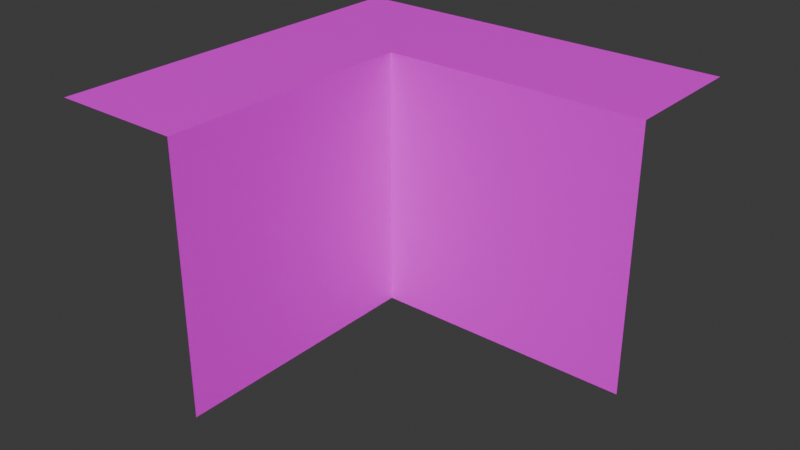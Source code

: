 # Source: WallCornerOutward.blend  (saved by Blender 4.0.36; exported with 4.5.12 LTS)
import bpy
from mathutils import Matrix  # noqa: F401  (used for matrix-valued properties, if any)

bpy.ops.wm.read_factory_settings(use_empty=True)
scene = bpy.context.scene
scene.name = 'Scene'

# ---- collections
col_collection = bpy.data.collections.new('Collection'); scene.collection.children.link(col_collection)

# ---- images (referenced by path relative to the original .blend; pixels are not part of the script)
import os
ASSET_DIR = os.environ.get("B2B_ASSET_DIR", "")  # directory of the original .blend (textures are referenced by path, not embedded)
HERE = os.path.dirname(os.path.abspath(__file__))  # packed textures are extracted next to this script under _unpacked/

def load_image(name, relpath, width, height, colorspace="sRGB"):
    """Load a texture the original file referenced (path relative to the .blend, or extracted next to this script)."""
    p = next((c for c in (os.path.join(HERE, relpath), os.path.join(ASSET_DIR, relpath)) if relpath and os.path.exists(c)), "")
    if p:
        img = bpy.data.images.load(p, check_existing=True)
        img.name = name
    else:  # same state as the original file: an image datablock whose file is absent (Cycles renders it pink)
        img = bpy.data.images.new(name, width, height)
        img.source = "FILE"
        img.filepath = "//" + (relpath or name)
    img.colorspace_settings.name = colorspace
    return img
img_ref = load_image('Ref', 'missing.png', 1024, 1024, 'sRGB')

# ---- materials (node trees are filled in below, after node groups)
mat_0 = bpy.data.materials.new('0')
mat_0.use_transparent_shadow = False
mat_1 = bpy.data.materials.new('1')
mat_1.use_transparent_shadow = False
mat_2 = bpy.data.materials.new('2')
mat_2.use_transparent_shadow = False

# ---- material node trees
mat_0.use_nodes = True; mat_0.node_tree.nodes.clear()
_N = mat_0.node_tree.nodes; _L = mat_0.node_tree.links
n0 = _N.new('ShaderNodeBsdfPrincipled'); n0.name = 'Principled BSDF'; n0.location = (10, 300)
n0.inputs[3].default_value = 1.45
n1 = _N.new('ShaderNodeOutputMaterial'); n1.name = 'Material Output'; n1.location = (300, 300)
n2 = _N.new('ShaderNodeTexImage'); n2.name = 'Image Texture'; n2.location = (-280, 280)
n2.image = img_ref
_L.new(n0.outputs[0], n1.inputs[0])
_L.new(n2.outputs[0], n0.inputs[0])
n1.is_active_output = True
mat_1.use_nodes = True; mat_1.node_tree.nodes.clear()
_N = mat_1.node_tree.nodes; _L = mat_1.node_tree.links
n0 = _N.new('ShaderNodeBsdfPrincipled'); n0.name = 'Principled BSDF'; n0.location = (10, 300)
n0.inputs[3].default_value = 1.45
n1 = _N.new('ShaderNodeOutputMaterial'); n1.name = 'Material Output'; n1.location = (300, 300)
n2 = _N.new('ShaderNodeTexImage'); n2.name = 'Image Texture'; n2.location = (-280, 280)
n2.image = img_ref
_L.new(n0.outputs[0], n1.inputs[0])
_L.new(n2.outputs[0], n0.inputs[0])
n1.is_active_output = True
mat_2.use_nodes = True; mat_2.node_tree.nodes.clear()
_N = mat_2.node_tree.nodes; _L = mat_2.node_tree.links
n0 = _N.new('ShaderNodeBsdfPrincipled'); n0.name = 'Principled BSDF'; n0.location = (10, 300)
n0.inputs[3].default_value = 1.45
n1 = _N.new('ShaderNodeOutputMaterial'); n1.name = 'Material Output'; n1.location = (300, 300)
n2 = _N.new('ShaderNodeTexImage'); n2.name = 'Image Texture'; n2.location = (-280, 280)
n2.image = img_ref
_L.new(n0.outputs[0], n1.inputs[0])
_L.new(n2.outputs[0], n0.inputs[0])
n1.is_active_output = True

# ---- world
world_world = bpy.data.worlds.new('World'); scene.world = world_world
world_world.use_nodes = True; world_world.node_tree.nodes.clear()
_N = world_world.node_tree.nodes; _L = world_world.node_tree.links
n0 = _N.new('ShaderNodeOutputWorld'); n0.name = 'World Output'; n0.location = (300, 300)
n1 = _N.new('ShaderNodeBackground'); n1.name = 'Background'; n1.location = (10, 300)
n1.inputs[0].default_value = (0.05088, 0.05088, 0.05088, 1.0)
_L.new(n1.outputs[0], n0.inputs[0])
n0.is_active_output = True
world_world.color = (0.05088, 0.05088, 0.05088)
world_world.use_sun_shadow = False
world_world.sun_shadow_jitter_overblur = 0.0

# ---- meshes
me_plane = bpy.data.meshes.new('Plane')
me_plane.from_pydata([(-1.0, -1.0, 0.0), (1.0, -1.0, 0.0), (-1.0, 1.0, 0.0), (1.0, 1.0, 0.0), (-2.0, 1.0, 4.371e-08), (-1.0, -1.0, -2.0), (-1.0, 1.0, -2.0), (1.0, 1.0, 1.0), (-1.0, 1.0, 1.0), (-2.0, 1.0, -2.0), (-2.0, 1.0, 1.0)], [], [(0, 2, 3, 1), (0, 5, 6, 2), (3, 2, 8, 7), (2, 6, 9, 4), (2, 4, 10, 8)])
me_plane.polygons.foreach_set('material_index', [0, 0, 1, 1, 2])
_uv = me_plane.uv_layers.new(name='UVMap')
_uv.uv.foreach_set('vector', [1.0, -5.96e-08, 1.0, 1.0, 0.0, 1.0, -5.96e-08, 0.0, 0.0, 0.0, 1.0, 0.0, 1.0, 1.0, 0.0, 1.0, 0.0, 0.0, 1.0, 0.0, 1.0, 1.0, 0.0, 1.0, 0.0, 0.0, 1.0, 0.0, 1.0, 1.0, 0.0, 1.0, 0.0, 0.0, 1.0, 0.0, 1.0, 1.0, 0.0, 1.0])
me_plane.materials.append(mat_0)
me_plane.materials.append(mat_1)
me_plane.materials.append(mat_2)
me_plane.update()
me_plane.normals_split_custom_set([tuple(v) for v in zip(*[iter([0.0, 0.0, -1.0, 0.0, 0.0, -1.0, 0.0, 0.0, -1.0, 0.0, 0.0, -1.0, 1.0, 0.0, 0.0, 1.0, 0.0, 0.0, 1.0, 0.0, 0.0, 1.0, 0.0, 0.0, 0.0, 1.0, 0.0, 0.0, 1.0, 0.0, 0.0, 1.0, 0.0, 0.0, 1.0, 0.0, -5.96e-08, 1.0, -5.96e-08, -5.96e-08, 1.0, -5.96e-08, -5.96e-08, 1.0, -5.96e-08, -5.96e-08, 1.0, -5.96e-08, -2.98e-08, 1.0, 0.0, -2.98e-08, 1.0, 0.0, -2.98e-08, 1.0, 0.0, -2.98e-08, 1.0, 0.0])] * 3)])

# ---- objects
ob_wallcorneroutward = bpy.data.objects.new('WallCornerOutward', me_plane)

# ---- transforms, parenting, visibility, modifiers, constraints
ob_wallcorneroutward.location = (8.742e-08, -1.0, -1.0)
ob_wallcorneroutward.rotation_euler = (1.571, 4.371e-08, -1.571)

# ---- collection membership
col_collection.objects.link(ob_wallcorneroutward)

# ---- scene / render settings (as saved in the file)
scene.frame_start = 1; scene.frame_end = 250; scene.frame_set(21)
scene.render.engine = 'BLENDER_EEVEE_NEXT'
scene.cycles.sampling_pattern = 'TABULATED_SOBOL'
bpy.context.view_layer.update()

# ---- added for rendering (the .blend has no active camera and no usable light): camera, sun
cam_auto = bpy.data.cameras.new('AutoCamera')
cam_auto.lens = 50.0
cam_auto.sensor_width = 36.0
cam_auto.clip_end = 1000.0
ob_auto_camera = bpy.data.objects.new('AutoCamera', cam_auto)
scene.collection.objects.link(ob_auto_camera)
ob_auto_camera.location = (4.83969, -5.70763, 2.47175)
ob_auto_camera.rotation_euler = (1.09748, -7.21219e-08, 0.694738)
scene.camera = ob_auto_camera
light_auto_sun = bpy.data.lights.new('AutoSun', 'SUN')
light_auto_sun.energy = 3.0
light_auto_sun.angle = 0.0523599
ob_auto_sun = bpy.data.objects.new('AutoSun', light_auto_sun)
scene.collection.objects.link(ob_auto_sun)
ob_auto_sun.rotation_euler = (0.872665, 0.174533, 0.523599)
bpy.context.view_layer.update()
